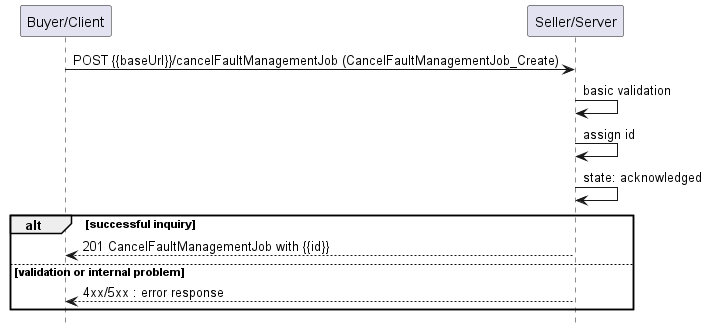

The diagram above was rendered by PlantUML. Its source (embedded in the PNG):
@startuml useCase7


hide footbox

participant "Buyer/Client" as B
participant "Seller/Server" as S

B -> S : POST {{baseUrl}}/cancelFaultManagementJob (CancelFaultManagementJob_Create)

S -> S : basic validation
S -> S : assign id
S -> S : state: acknowledged
alt successful inquiry
    B <-- S : 201 CancelFaultManagementJob with {{id}}
else validation or internal problem
    B <-- S: 4xx/5xx : error response
end


@enduml